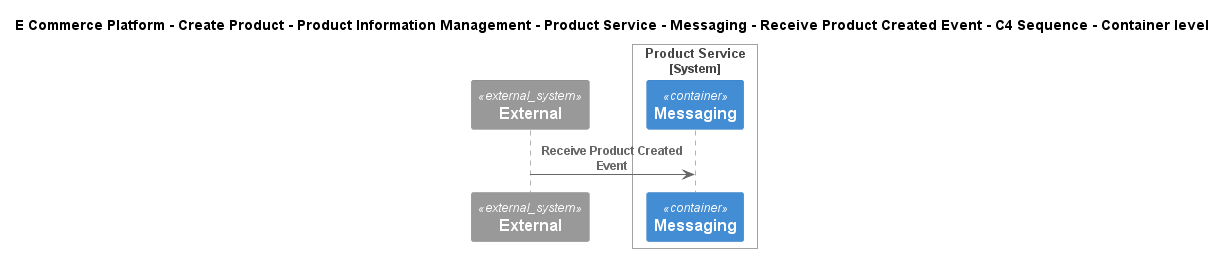

The diagram above was rendered by PlantUML. Its source (embedded in the PNG):
@startuml
!include ..\..\..\..\..\..\..\..\..\.c4s\C4_Sequence.puml
SHOW_FOOT_BOXES()

title E Commerce Platform - Create Product - Product Information Management - Product Service - Messaging - Receive Product Created Event - C4 Sequence - Container level

System_Ext(C4InterFlow.SoftwareSystems.ExternalSystem, "External", "")

System_Boundary(ECommercePlatform.CreateProduct.ProductInformationManagement.SoftwareSystems.ProductService, "Product Service")
    ContainerQueue(ECommercePlatform.CreateProduct.ProductInformationManagement.SoftwareSystems.ProductService.Containers.Messaging, "Messaging", "", "")
Boundary_End()

Rel(C4InterFlow.SoftwareSystems.ExternalSystem, ECommercePlatform.CreateProduct.ProductInformationManagement.SoftwareSystems.ProductService.Containers.Messaging, "Receive Product Created Event")


@enduml